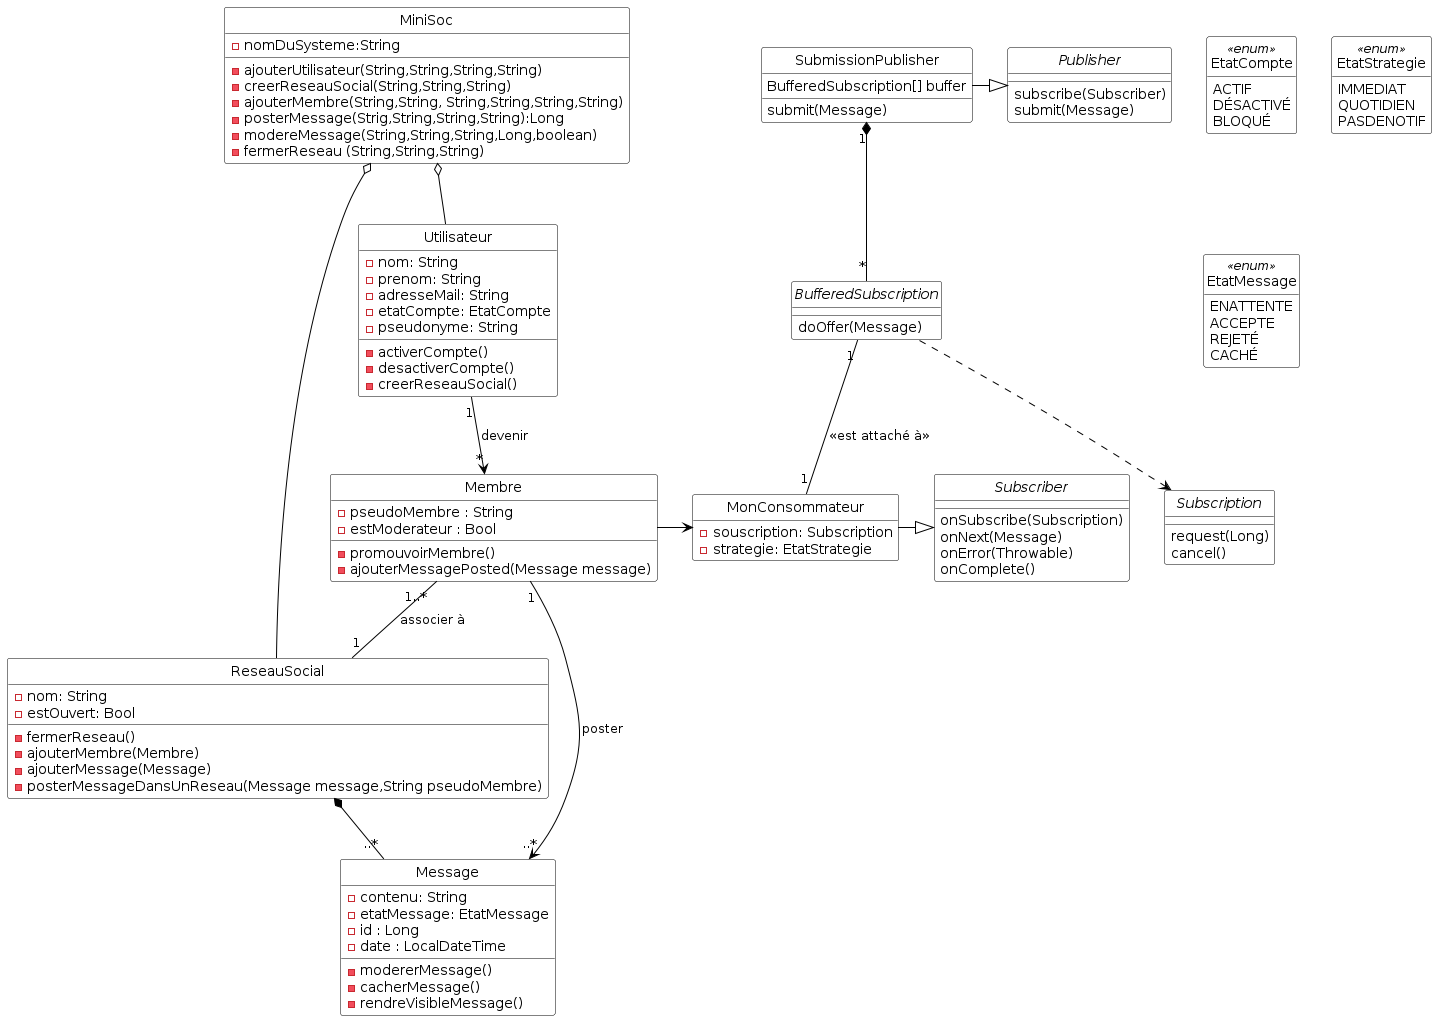

The diagram above was rendered by PlantUML. Its source (embedded in the PNG):
@startuml

'Diagramme de classes (PlantUML)'

'Configuration charte graphique'
hide empty methods
hide circle
skinparam class {
  BackgroundColor White
  ArrowColor Black
  BorderColor Black
}

'Classes, énumérations, etc.'
class ReseauSocial {
  -nom: String
  -estOuvert: Bool
  -fermerReseau()
  -ajouterMembre(Membre)
  -ajouterMessage(Message)
  -posterMessageDansUnReseau(Message message,String pseudoMembre)
}


class Utilisateur {
  -nom: String
  -prenom: String
  -adresseMail: String
  -etatCompte: EtatCompte
  -pseudonyme: String
  -activerCompte()
  -desactiverCompte()
  -creerReseauSocial()
}


class Membre{
  -pseudoMembre : String
  -estModerateur : Bool
  -promouvoirMembre()
  -ajouterMessagePosted(Message message)
}

class Message{
  -contenu: String
  -etatMessage: EtatMessage
  -id : Long
  -date : LocalDateTime
  -modererMessage()
  -cacherMessage()
  -rendreVisibleMessage()
}

class MiniSoc{
-nomDuSysteme:String
-ajouterUtilisateur(String,String,String,String)
-creerReseauSocial(String,String,String) 
-ajouterMembre(String,String, String,String,String,String) 
-posterMessage(Strig,String,String,String):Long
-modereMessage(String,String,String,Long,boolean)
-fermerReseau (String,String,String)
}

enum EtatCompte <<enum>> {
  ACTIF
  DÉSACTIVÉ
  BLOQUÉ
}

enum EtatStrategie <<enum>> {
  IMMEDIAT
  QUOTIDIEN
  PASDENOTIF
}


enum EtatMessage <<enum>>{
  ENATTENTE
  ACCEPTE
  REJETÉ
  CACHÉ
}


interface Publisher {
  subscribe(Subscriber)
  submit(Message)
}

interface Subscription {
  request(Long)
  cancel()
}

interface Subscriber {
  onSubscribe(Subscription)
  onNext(Message)
  onError(Throwable)
  onComplete()
}

class SubmissionPublisher {
  BufferedSubscription[] buffer
  submit(Message)
}

interface BufferedSubscription{
  doOffer(Message)
}

class MonConsommateur{
  -souscription: Subscription
  -strategie: EtatStrategie  
}

'Associations, etc.'

MiniSoc o-- Utilisateur
MiniSoc o-- ReseauSocial
Utilisateur "1"-->"*" Membre : devenir 
Membre "1..*"--"1" ReseauSocial : associer à
Membre "1"-->"..*" Message : poster
ReseauSocial *--"..*" Message
SubmissionPublisher -|> Publisher
SubmissionPublisher "1" *-- "*" BufferedSubscription
BufferedSubscription .down.> Subscription 
MonConsommateur -|> Subscriber
Membre -> MonConsommateur
BufferedSubscription "1" -- "1" MonConsommateur : <<est attaché à>>



'Au besoin, aides pour le positionnement'

@enduml